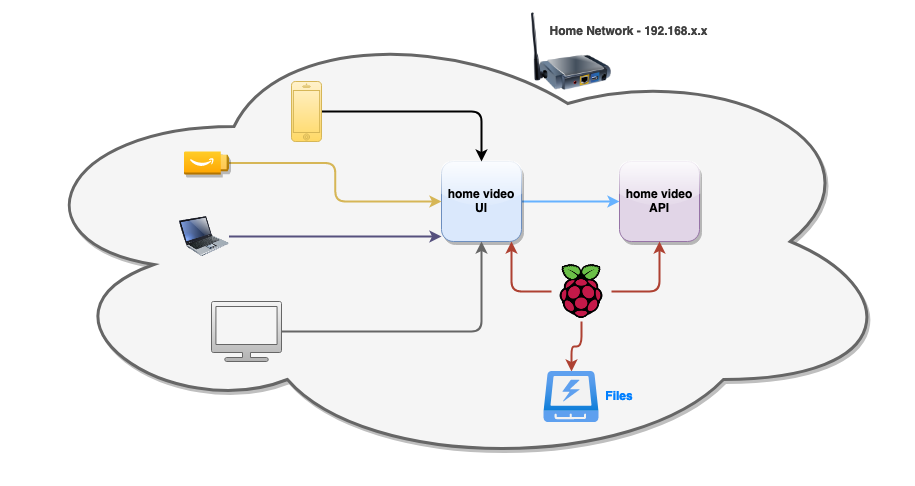

The diagram above was exported from draw.io. Its source (the exported page's mxGraphModel, read from the mxfile embedded in the PNG):
<mxGraphModel dx="1773" dy="598" grid="1" gridSize="10" guides="1" tooltips="1" connect="1" arrows="1" fold="1" page="1" pageScale="1" pageWidth="827" pageHeight="1169" math="0" shadow="0">
  <root>
    <mxCell id="0" />
    <mxCell id="1" parent="0" />
    <mxCell id="wHAuHfyx82ygqQOuzajl-8" value="" style="ellipse;shape=cloud;whiteSpace=wrap;html=1;rounded=1;shadow=1;glass=1;sketch=0;strokeWidth=3;fillColor=#f5f5f5;strokeColor=#666666;fontColor=#333333;" vertex="1" parent="1">
      <mxGeometry x="-80" y="40" width="890" height="460" as="geometry" />
    </mxCell>
    <mxCell id="wHAuHfyx82ygqQOuzajl-26" style="edgeStyle=orthogonalEdgeStyle;rounded=1;orthogonalLoop=1;jettySize=auto;html=1;strokeColor=#66B2FF;strokeWidth=2;" edge="1" parent="1" source="wHAuHfyx82ygqQOuzajl-1" target="wHAuHfyx82ygqQOuzajl-3">
      <mxGeometry relative="1" as="geometry" />
    </mxCell>
    <mxCell id="wHAuHfyx82ygqQOuzajl-1" value="&lt;b&gt;home video UI&lt;/b&gt;" style="whiteSpace=wrap;html=1;aspect=fixed;fillColor=#dae8fc;strokeColor=#6c8ebf;rounded=1;shadow=1;sketch=0;glass=1;" vertex="1" parent="1">
      <mxGeometry x="350" y="190" width="80" height="80" as="geometry" />
    </mxCell>
    <mxCell id="wHAuHfyx82ygqQOuzajl-3" value="&lt;b&gt;home video API&lt;/b&gt;" style="whiteSpace=wrap;html=1;aspect=fixed;fillColor=#e1d5e7;strokeColor=#9673a6;rounded=1;shadow=1;sketch=0;glass=1;" vertex="1" parent="1">
      <mxGeometry x="528" y="190" width="80" height="80" as="geometry" />
    </mxCell>
    <mxCell id="wHAuHfyx82ygqQOuzajl-33" style="edgeStyle=orthogonalEdgeStyle;rounded=1;orthogonalLoop=1;jettySize=auto;html=1;strokeColor=#ae4132;strokeWidth=2;fontColor=#7EA6E0;fillColor=#fad9d5;" edge="1" parent="1" source="wHAuHfyx82ygqQOuzajl-4" target="wHAuHfyx82ygqQOuzajl-7">
      <mxGeometry relative="1" as="geometry" />
    </mxCell>
    <mxCell id="wHAuHfyx82ygqQOuzajl-59" style="edgeStyle=orthogonalEdgeStyle;rounded=1;orthogonalLoop=1;jettySize=auto;html=1;strokeColor=#ae4132;strokeWidth=2;fontColor=#7EA6E0;fillColor=#fad9d5;" edge="1" parent="1" source="wHAuHfyx82ygqQOuzajl-4" target="wHAuHfyx82ygqQOuzajl-1">
      <mxGeometry relative="1" as="geometry">
        <Array as="points">
          <mxPoint x="420" y="320" />
        </Array>
      </mxGeometry>
    </mxCell>
    <mxCell id="wHAuHfyx82ygqQOuzajl-60" style="edgeStyle=orthogonalEdgeStyle;rounded=1;orthogonalLoop=1;jettySize=auto;html=1;entryX=0.5;entryY=1;entryDx=0;entryDy=0;strokeColor=#ae4132;strokeWidth=2;fontColor=#7EA6E0;fillColor=#fad9d5;" edge="1" parent="1" source="wHAuHfyx82ygqQOuzajl-4" target="wHAuHfyx82ygqQOuzajl-3">
      <mxGeometry relative="1" as="geometry" />
    </mxCell>
    <mxCell id="wHAuHfyx82ygqQOuzajl-4" value="" style="shape=image;html=1;verticalAlign=top;verticalLabelPosition=bottom;labelBackgroundColor=#ffffff;imageAspect=0;aspect=fixed;image=https://cdn4.iconfinder.com/data/icons/logos-and-brands/512/272_Raspberry_Pi_logo-128.png;" vertex="1" parent="1">
      <mxGeometry x="460" y="290" width="60" height="60" as="geometry" />
    </mxCell>
    <mxCell id="wHAuHfyx82ygqQOuzajl-6" value="" style="image;html=1;image=img/lib/clip_art/networking/Print_Server_Wireless_128x128.png" vertex="1" parent="1">
      <mxGeometry x="440" y="40" width="80" height="80" as="geometry" />
    </mxCell>
    <mxCell id="wHAuHfyx82ygqQOuzajl-7" value="" style="aspect=fixed;html=1;points=[];align=center;image;fontSize=12;image=img/lib/azure2/general/SSD.svg;rounded=1;shadow=1;glass=1;sketch=0;" vertex="1" parent="1">
      <mxGeometry x="452" y="400" width="56" height="50.91" as="geometry" />
    </mxCell>
    <mxCell id="wHAuHfyx82ygqQOuzajl-25" style="edgeStyle=orthogonalEdgeStyle;rounded=1;orthogonalLoop=1;jettySize=auto;html=1;strokeWidth=2;" edge="1" parent="1" source="wHAuHfyx82ygqQOuzajl-17" target="wHAuHfyx82ygqQOuzajl-1">
      <mxGeometry relative="1" as="geometry" />
    </mxCell>
    <mxCell id="wHAuHfyx82ygqQOuzajl-17" value="" style="html=1;verticalLabelPosition=bottom;labelBackgroundColor=#ffffff;verticalAlign=top;shadow=0;dashed=0;strokeWidth=1;shape=mxgraph.ios7.misc.iphone;rounded=1;glass=1;sketch=0;fillColor=#fff2cc;strokeColor=#d6b656;gradientColor=#ffd966;" vertex="1" parent="1">
      <mxGeometry x="200" y="110" width="30" height="60" as="geometry" />
    </mxCell>
    <mxCell id="wHAuHfyx82ygqQOuzajl-24" style="edgeStyle=orthogonalEdgeStyle;rounded=1;orthogonalLoop=1;jettySize=auto;html=1;strokeColor=#56517e;strokeWidth=2;fillColor=#d0cee2;" edge="1" parent="1" source="wHAuHfyx82ygqQOuzajl-18" target="wHAuHfyx82ygqQOuzajl-1">
      <mxGeometry relative="1" as="geometry">
        <Array as="points">
          <mxPoint x="360" y="250" />
          <mxPoint x="360" y="250" />
        </Array>
      </mxGeometry>
    </mxCell>
    <mxCell id="wHAuHfyx82ygqQOuzajl-18" value="" style="image;html=1;image=img/lib/clip_art/computers/Laptop_128x128.png;rounded=1;shadow=1;glass=1;sketch=0;" vertex="1" parent="1">
      <mxGeometry x="87.5" y="240" width="50" height="50" as="geometry" />
    </mxCell>
    <mxCell id="wHAuHfyx82ygqQOuzajl-22" style="edgeStyle=orthogonalEdgeStyle;rounded=1;orthogonalLoop=1;jettySize=auto;html=1;strokeColor=#666666;strokeWidth=2;fillColor=#f5f5f5;gradientColor=#b3b3b3;" edge="1" parent="1" source="wHAuHfyx82ygqQOuzajl-19" target="wHAuHfyx82ygqQOuzajl-1">
      <mxGeometry relative="1" as="geometry" />
    </mxCell>
    <mxCell id="wHAuHfyx82ygqQOuzajl-19" value="" style="pointerEvents=1;shadow=0;dashed=0;html=1;strokeColor=#666666;fillColor=#f5f5f5;labelPosition=center;verticalLabelPosition=bottom;verticalAlign=top;outlineConnect=0;align=center;shape=mxgraph.office.devices.tv;rounded=1;glass=1;sketch=0;gradientColor=#b3b3b3;" vertex="1" parent="1">
      <mxGeometry x="120" y="330" width="70" height="60" as="geometry" />
    </mxCell>
    <mxCell id="wHAuHfyx82ygqQOuzajl-34" value="&lt;font&gt;&lt;b&gt;Files&lt;/b&gt;&lt;/font&gt;" style="text;html=1;strokeColor=none;fillColor=none;align=center;verticalAlign=middle;whiteSpace=wrap;rounded=0;shadow=1;glass=1;sketch=0;labelBackgroundColor=none;fontColor=#007FFF;" vertex="1" parent="1">
      <mxGeometry x="508" y="415.46" width="40" height="20" as="geometry" />
    </mxCell>
    <mxCell id="wHAuHfyx82ygqQOuzajl-42" value="Home Network - 192.168.x.x" style="text;html=1;align=center;verticalAlign=middle;resizable=0;points=[];autosize=1;fontStyle=1;fontColor=#404040;" vertex="1" parent="1">
      <mxGeometry x="452" y="50" width="170" height="20" as="geometry" />
    </mxCell>
    <mxCell id="wHAuHfyx82ygqQOuzajl-44" style="edgeStyle=orthogonalEdgeStyle;rounded=1;orthogonalLoop=1;jettySize=auto;html=1;strokeColor=#d6b656;strokeWidth=2;fontColor=#7EA6E0;gradientColor=#ffd966;fillColor=#fff2cc;" edge="1" parent="1" source="wHAuHfyx82ygqQOuzajl-43" target="wHAuHfyx82ygqQOuzajl-1">
      <mxGeometry relative="1" as="geometry" />
    </mxCell>
    <mxCell id="wHAuHfyx82ygqQOuzajl-43" value="" style="outlineConnect=0;dashed=0;verticalLabelPosition=bottom;verticalAlign=top;align=center;html=1;shape=mxgraph.aws3.fire_tv_stick;fillColor=#ffcd28;gradientColor=#ffa500;rounded=1;shadow=1;glass=1;sketch=0;strokeColor=#d79b00;strokeWidth=3;" vertex="1" parent="1">
      <mxGeometry x="92.5" y="180" width="45" height="23" as="geometry" />
    </mxCell>
  </root>
</mxGraphModel>